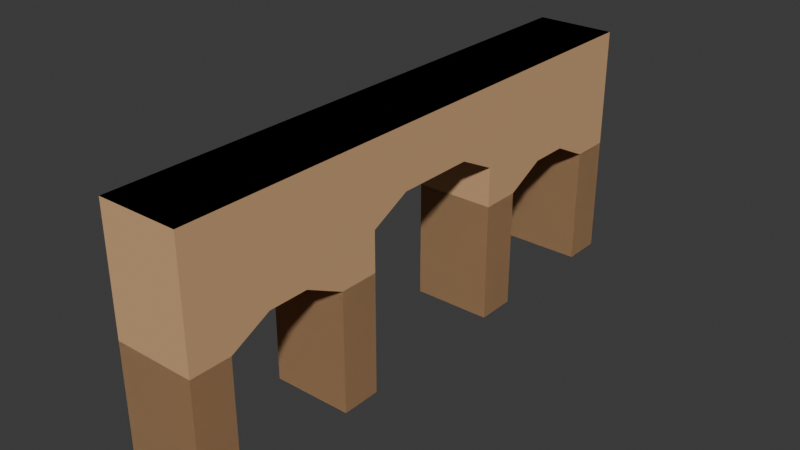 # Source: arch.blend  (saved by Blender 4.2.66; exported with 4.5.12 LTS)
import bpy
from mathutils import Matrix  # noqa: F401  (used for matrix-valued properties, if any)

bpy.ops.wm.read_factory_settings(use_empty=True)
scene = bpy.context.scene
scene.name = 'Scene'

# ---- collections
col_collection = bpy.data.collections.new('Collection'); scene.collection.children.link(col_collection)

# ---- materials (node trees are filled in below, after node groups)
mat_brick = bpy.data.materials.new('Brick')
mat_brick.use_backface_culling = True
mat_darkerbrick = bpy.data.materials.new('DarkerBrick')
mat_darkerbrick.use_backface_culling = True

# ---- material node trees
mat_brick.use_nodes = True; mat_brick.node_tree.nodes.clear()
_N = mat_brick.node_tree.nodes; _L = mat_brick.node_tree.links
n0 = _N.new('ShaderNodeBsdfPrincipled'); n0.name = 'Principled BSDF'; n0.location = (10, 300)
n0.inputs[0].default_value = (0.6445, 0.3813, 0.1912, 1.0)
n0.inputs[2].default_value = 1.0
n1 = _N.new('ShaderNodeOutputMaterial'); n1.name = 'Material Output'; n1.location = (300, 300)
_L.new(n0.outputs[0], n1.inputs[0])
n1.is_active_output = True
mat_darkerbrick.use_nodes = True; mat_darkerbrick.node_tree.nodes.clear()
_N = mat_darkerbrick.node_tree.nodes; _L = mat_darkerbrick.node_tree.links
n0 = _N.new('ShaderNodeBsdfPrincipled'); n0.name = 'Principled BSDF'; n0.location = (10, 300)
n0.inputs[0].default_value = (0.3813, 0.2016, 0.08438, 1.0)
n0.inputs[2].default_value = 1.0
n1 = _N.new('ShaderNodeOutputMaterial'); n1.name = 'Material Output'; n1.location = (300, 300)
_L.new(n0.outputs[0], n1.inputs[0])
n1.is_active_output = True

# ---- world
world_world = bpy.data.worlds.new('World'); scene.world = world_world
world_world.use_nodes = True; world_world.node_tree.nodes.clear()
_N = world_world.node_tree.nodes; _L = world_world.node_tree.links
n0 = _N.new('ShaderNodeOutputWorld'); n0.name = 'World Output'; n0.location = (300, 300)
n1 = _N.new('ShaderNodeBackground'); n1.name = 'Background'; n1.location = (10, 300)
n1.inputs[0].default_value = (0.05088, 0.05088, 0.05088, 1.0)
_L.new(n1.outputs[0], n0.inputs[0])
n0.is_active_output = True
world_world.color = (0.05088, 0.05088, 0.05088)
world_world.sun_shadow_jitter_overblur = 0.0

# ---- meshes
me_plane_001 = bpy.data.meshes.new('Plane.001')
me_plane_001.from_pydata([(-1.0, -1.0, 0.0), (1.0, -1.0, 0.0), (-1.0, 1.0, 0.0), (1.0, 1.0, 0.0), (-1.0, 1.0, 6.0), (-1.0, -1.0, 6.0), (1.0, -1.0, 6.0), (1.0, 1.0, 6.0), (-0.8571, -1.0, 0.0), (-0.4286, -1.0, 0.0), (-0.2857, -1.0, 0.0), (0.2857, -1.0, 0.0), (0.4286, -1.0, 0.0), (0.8571, -1.0, 0.0), (0.8571, 1.0, 0.0), (0.4286, 1.0, 0.0), (0.2857, 1.0, 0.0), (-0.2857, 1.0, 0.0), (-0.4286, 1.0, 0.0), (-0.8571, 1.0, 0.0), (-0.8571, -1.0, 3.0), (-0.7143, -1.0, 3.5), (-0.5714, -1.0, 3.5), (-0.4286, -1.0, 3.0), (-0.2857, -1.0, 4.0), (-0.1429, -1.0, 4.5), (0.1429, -1.0, 4.5), (0.2857, -1.0, 4.0), (0.4286, -1.0, 3.0), (0.5714, -1.0, 3.5), (0.7143, -1.0, 3.5), (0.8571, -1.0, 3.0), (0.8571, 1.0, 3.0), (0.7143, 1.0, 3.5), (0.5714, 1.0, 3.5), (0.4286, 1.0, 3.0), (0.2857, 1.0, 4.0), (0.1429, 1.0, 4.5), (-0.1429, 1.0, 4.5), (-0.2857, 1.0, 4.0), (-0.4286, 1.0, 3.0), (-0.5714, 1.0, 3.5), (-0.7143, 1.0, 3.5), (-0.8571, 1.0, 3.0)], [], [(17, 39, 24, 10), (5, 6, 7, 4), (18, 9, 23, 40), (19, 43, 20, 8), (13, 31, 32, 14), (8, 20, 21, 22, 23, 9, 10, 24, 25, 26, 27, 11, 12, 28, 29, 30, 31, 13, 1, 6, 5, 0), (23, 22, 41, 40), (28, 35, 34, 29), (31, 30, 33, 32), (30, 29, 34, 33), (15, 35, 28, 12), (26, 25, 38, 37), (11, 27, 36, 16), (20, 43, 42, 21), (42, 41, 22, 21), (4, 7, 3, 14, 32, 33, 34, 35, 15, 16, 36, 37, 38, 39, 17, 18, 40, 41, 42, 43, 19, 2), (0, 5, 4, 2), (3, 7, 6, 1), (27, 26, 37, 36), (24, 39, 38, 25)])
me_plane_001.polygons.foreach_set('material_index', [0, 0, 0, 0, 1, 0, 0, 0, 0, 0, 0, 0, 0, 0, 0, 0, 0, 1, 0, 0])
_uv = me_plane_001.uv_layers.new(name='UVMap')
_uv.uv.foreach_set('vector', [0.3571, 1.0, 0.3571, 1.0, 0.3571, 0.0, 0.3571, 0.0, 0.0, 0.0, 1.0, 0.0, 1.0, 1.0, 0.0, 1.0, 0.2857, 1.0, 0.2857, 0.0, 0.2857, 0.0, 0.2857, 1.0, 0.07143, 1.0, 0.07143, 1.0, 0.07143, 0.0, 0.07143, 0.0, 0.9286, 0.0, 0.9286, 0.0, 0.9286, 1.0, 0.9286, 1.0, 0.07143, 0.0, 0.07143, 0.0, 0.1429, 0.0, 0.2143, 0.0, 0.2857, 0.0, 0.2857, 0.0, 0.3571, 0.0, 0.3571, 0.0, 0.4286, 0.0, 0.5714, 0.0, 0.6429, 0.0, 0.6429, 0.0, 0.7143, 0.0, 0.7143, 0.0, 0.7857, 0.0, 0.8571, 0.0, 0.9286, 0.0, 0.9286, 0.0, 1.0, 0.0, 1.0, 0.0, 0.0, 0.0, 0.0, 0.0, 0.2857, 0.0, 0.2143, 0.0, 0.2143, 1.0, 0.2857, 1.0, 0.7143, 0.0, 0.7143, 1.0, 0.7857, 1.0, 0.7857, 0.0, 0.9286, 0.0, 0.8571, 0.0, 0.8571, 1.0, 0.9286, 1.0, 0.8571, 0.0, 0.7857, 0.0, 0.7857, 1.0, 0.8571, 1.0, 0.7143, 1.0, 0.7143, 1.0, 0.7143, 0.0, 0.7143, 0.0, 0.5714, 0.0, 0.4286, 0.0, 0.4286, 1.0, 0.5714, 1.0, 0.6429, 0.0, 0.6429, 0.0, 0.6429, 1.0, 0.6429, 1.0, 0.07143, 0.0, 0.07143, 1.0, 0.1429, 1.0, 0.1429, 0.0, 0.1429, 1.0, 0.2143, 1.0, 0.2143, 0.0, 0.1429, 0.0, 0.0, 1.0, 1.0, 1.0, 1.0, 1.0, 0.9286, 1.0, 0.9286, 1.0, 0.8571, 1.0, 0.7857, 1.0, 0.7143, 1.0, 0.7143, 1.0, 0.6429, 1.0, 0.6429, 1.0, 0.5714, 1.0, 0.4286, 1.0, 0.3571, 1.0, 0.3571, 1.0, 0.2857, 1.0, 0.2857, 1.0, 0.2143, 1.0, 0.1429, 1.0, 0.07143, 1.0, 0.07143, 1.0, 0.0, 1.0, 0.0, 0.0, 0.0, 0.0, 0.0, 1.0, 0.0, 1.0, 1.0, 1.0, 1.0, 1.0, 1.0, 0.0, 1.0, 0.0, 0.6429, 0.0, 0.5714, 0.0, 0.5714, 1.0, 0.6429, 1.0, 0.3571, 0.0, 0.3571, 1.0, 0.4286, 1.0, 0.4286, 0.0])
me_plane_001.materials.append(mat_brick)
me_plane_001.materials.append(mat_darkerbrick)
me_plane_001.update()
me_plane_002 = bpy.data.meshes.new('Plane.002')
me_plane_002.from_pydata([(-1.0, -1.0, 0.0), (1.0, -1.0, 0.0), (-1.0, 1.0, 0.0), (1.0, 1.0, 0.0), (-1.0, 1.0, 6.0), (-1.0, -1.0, 6.0), (1.0, -1.0, 6.0), (1.0, 1.0, 6.0), (-0.8571, -1.0, 0.0), (-0.4286, -1.0, 0.0), (-0.2857, -1.0, 0.0), (0.2857, -1.0, 0.0), (0.4286, -1.0, 0.0), (0.8571, -1.0, 0.0), (0.8571, 1.0, 0.0), (0.4286, 1.0, 0.0), (0.2857, 1.0, 0.0), (-0.2857, 1.0, 0.0), (-0.4286, 1.0, 0.0), (-0.8571, 1.0, 0.0), (1.0, 1.0, 3.0), (1.0, -1.0, 3.0), (-1.0, -1.0, 3.0), (-1.0, 1.0, 3.0), (-0.8571, -1.0, 3.0), (-0.4286, -1.0, 3.0), (-0.2857, -1.0, 3.0), (0.2857, -1.0, 3.0), (0.4286, -1.0, 3.0), (0.8571, -1.0, 3.0), (0.8571, 1.0, 3.0), (0.4286, 1.0, 3.0), (0.2857, 1.0, 3.0), (-0.2857, 1.0, 3.0), (-0.4286, 1.0, 3.0), (-0.8571, 1.0, 3.0)], [], [(32, 16, 11, 27), (5, 6, 7, 4), (17, 33, 26, 10), (18, 9, 25, 34), (19, 35, 24, 8), (13, 29, 30, 14), (18, 34, 33, 17), (16, 32, 31, 15), (15, 31, 28, 12), (14, 30, 20, 3), (12, 28, 27, 11), (10, 26, 25, 9), (8, 24, 22, 0), (1, 21, 29, 13), (2, 23, 35, 19), (0, 22, 23, 2), (3, 20, 21, 1)])
_uv = me_plane_002.uv_layers.new(name='UVMap')
_uv.uv.foreach_set('vector', [0.6429, 1.0, 0.6429, 1.0, 0.6429, 0.0, 0.6429, 0.0, 0.0, 0.0, 1.0, 0.0, 1.0, 1.0, 0.0, 1.0, 0.3571, 1.0, 0.3571, 1.0, 0.3571, 0.0, 0.3571, 0.0, 0.2857, 1.0, 0.2857, 0.0, 0.2857, 0.0, 0.2857, 1.0, 0.07143, 1.0, 0.07143, 1.0, 0.07143, 0.0, 0.07143, 0.0, 0.9286, 0.0, 0.9286, 0.0, 0.9286, 1.0, 0.9286, 1.0, 0.2857, 1.0, 0.2857, 1.0, 0.3571, 1.0, 0.3571, 1.0, 0.6429, 1.0, 0.6429, 1.0, 0.7143, 1.0, 0.7143, 1.0, 0.7143, 1.0, 0.7143, 1.0, 0.7143, 0.0, 0.7143, 0.0, 0.9286, 1.0, 0.9286, 1.0, 1.0, 1.0, 1.0, 1.0, 0.7143, 0.0, 0.7143, 0.0, 0.6429, 0.0, 0.6429, 0.0, 0.3571, 0.0, 0.3571, 0.0, 0.2857, 0.0, 0.2857, 0.0, 0.07143, 0.0, 0.07143, 0.0, 0.0, 0.0, 0.0, 0.0, 1.0, 0.0, 1.0, 0.0, 0.9286, 0.0, 0.9286, 0.0, 0.0, 1.0, 0.0, 1.0, 0.07143, 1.0, 0.07143, 1.0, 0.0, 0.0, 0.0, 0.0, 0.0, 1.0, 0.0, 1.0, 1.0, 1.0, 1.0, 1.0, 1.0, 0.0, 1.0, 0.0])
me_plane_002.materials.append(mat_brick)
me_plane_002.materials.append(mat_darkerbrick)
me_plane_002.update()

# ---- objects
ob_plane = bpy.data.objects.new('Plane', me_plane_001)
ob_plane_colonly = bpy.data.objects.new('Plane-colonly', me_plane_002)

# ---- transforms, parenting, visibility, modifiers, constraints
ob_plane.location = (0.0, 0.0, 0.0)
ob_plane.rotation_euler = (0.0, -0.0, 1.571)
ob_plane.scale = (7.0, 1.0, 1.0)
ob_plane_colonly.location = (0.0, 0.0, 0.0)
ob_plane_colonly.rotation_euler = (0.0, -0.0, 1.571)
ob_plane_colonly.scale = (7.0, 1.0, 1.0)

# ---- collection membership
col_collection.objects.link(ob_plane)
col_collection.objects.link(ob_plane_colonly)

# ---- scene / render settings (as saved in the file)
scene.frame_start = 1; scene.frame_end = 250; scene.frame_set(1)
scene.render.engine = 'BLENDER_EEVEE_NEXT'
bpy.context.view_layer.update()

# ---- added for rendering (the .blend has no active camera and no usable light): camera, sun
cam_auto = bpy.data.cameras.new('AutoCamera')
cam_auto.lens = 50.0
cam_auto.sensor_width = 36.0
cam_auto.clip_end = 1000.0
ob_auto_camera = bpy.data.objects.new('AutoCamera', cam_auto)
scene.collection.objects.link(ob_auto_camera)
ob_auto_camera.location = (14.2136, -17.0563, 14.3709)
ob_auto_camera.rotation_euler = (1.09748, -7.21219e-08, 0.694738)
scene.camera = ob_auto_camera
light_auto_sun = bpy.data.lights.new('AutoSun', 'SUN')
light_auto_sun.energy = 3.0
light_auto_sun.angle = 0.0523599
ob_auto_sun = bpy.data.objects.new('AutoSun', light_auto_sun)
scene.collection.objects.link(ob_auto_sun)
ob_auto_sun.rotation_euler = (0.872665, 0.174533, 0.523599)
bpy.context.view_layer.update()
